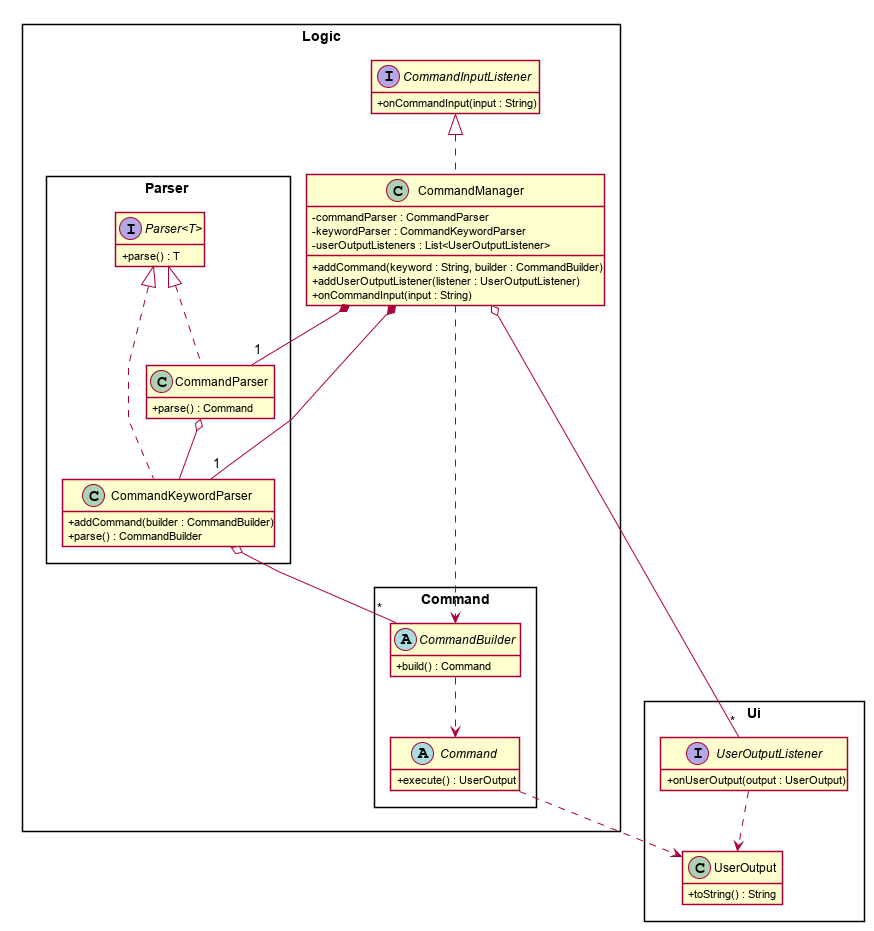

The diagram above was rendered by PlantUML. Its source (embedded in the PNG):
@startuml

hide empty members
skinparam boxPadding 100
skinparam classAttributeIconSize 0
skinparam genericDisplay old
skinparam packageStyle rectangle
skinparam lineType polyline
skinparam shadowing false

package Logic {
    class CommandManager implements CommandInputListener {
        - commandParser : CommandParser
        - keywordParser : CommandKeywordParser
        - userOutputListeners : List<UserOutputListener>
        + addCommand(keyword : String, builder : CommandBuilder)
        + addUserOutputListener(listener : UserOutputListener)
        + onCommandInput(input : String)
    }

    package Parser {
        interface Parser<T> {
            + parse() : T
        }
        class CommandParser implements Parser {
            + parse() : Command
        }
        class CommandKeywordParser implements Parser {
            + addCommand(builder : CommandBuilder)
            + parse() : CommandBuilder
        }
    }

    package Command {
        abstract class Command {
            + execute() : UserOutput
        }
        abstract class CommandBuilder {
            + build() : Command
        }
        interface CommandInputListener {
            + onCommandInput(input : String)
        }
    }
}

package Ui {
    class UserOutput {
        + toString() : String
    }
    interface UserOutputListener {
        + onUserOutput(output : UserOutput)
    }
}

CommandManager *--"1" CommandParser
CommandManager *--"1" CommandKeywordParser
CommandManager o--"*" UserOutputListener
CommandManager ..>CommandBuilder

CommandParser o-- CommandKeywordParser
CommandKeywordParser o--"*" CommandBuilder

Command ..> UserOutput
CommandBuilder ..> Command

UserOutputListener ..> UserOutput
@enduml